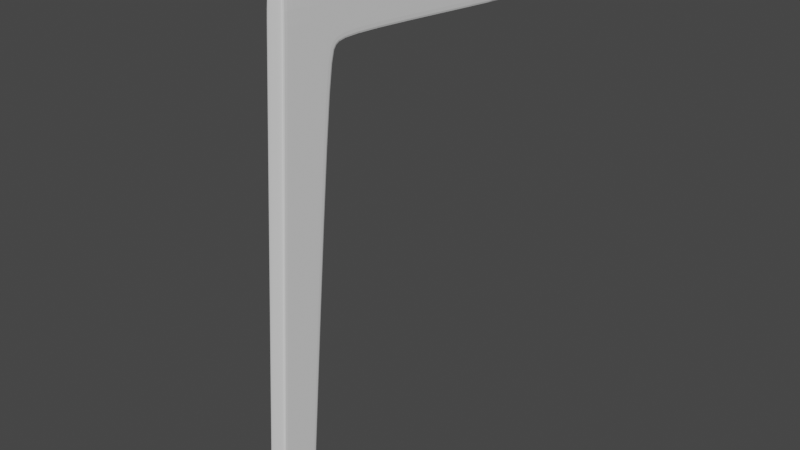 # Source: chair.blend  (saved by Blender 3.1.7; exported with 4.5.12 LTS)
import bpy
from mathutils import Matrix  # noqa: F401  (used for matrix-valued properties, if any)

bpy.ops.wm.read_factory_settings(use_empty=True)
scene = bpy.context.scene
scene.name = 'Scene'

# ---- collections
col_collection = bpy.data.collections.new('Collection'); scene.collection.children.link(col_collection)

# ---- world
world_world = bpy.data.worlds.new('World'); scene.world = world_world
world_world.use_nodes = True; world_world.node_tree.nodes.clear()
_N = world_world.node_tree.nodes; _L = world_world.node_tree.links
n0 = _N.new('ShaderNodeOutputWorld'); n0.name = 'World Output'; n0.location = (300, 300)
n1 = _N.new('ShaderNodeBackground'); n1.name = 'Background'; n1.location = (10, 300)
n1.inputs[0].default_value = (0.05088, 0.05088, 0.05088, 1.0)
_L.new(n1.outputs[0], n0.inputs[0])
n0.is_active_output = True
world_world.color = (0.05088, 0.05088, 0.05088)
world_world.use_sun_shadow = False
world_world.sun_shadow_jitter_overblur = 0.0

# ---- meshes
me_cube_001 = bpy.data.meshes.new('Cube.001')
me_cube_001.from_pydata([(1.0, -1.0, 1.0), (1.0, -0.633, -26.04), (1.0, 1.0, 1.0), (1.0, -3.49, -22.62), (1.0, -17.03, -25.18), (1.0, -16.72, -21.73), (1.0, -4.162, -22.87), (1.0, -4.429, -25.81), (-1.0, -4.292, -22.86), (1.0, -0.4012, -22.2), (1.0, -3.094, -22.04), (1.0, -3.322, -25.86), (1.0, -0.8736, 1.0), (1.0, -2.924, -22.05), (1.0, -0.4637, -23.23), (1.0, -16.74, -21.93), (1.0, -4.178, -23.04), (1.0, -3.317, -22.81), (1.0, -0.7261, -26.03), (-1.0, -0.4885, -22.19), (1.0, 0.9351, 1.0), (1.0, -0.4885, -22.19), (1.0, -0.5624, -23.22), (0.0, -0.633, -26.04), (0.0, 1.0, 1.0), (0.0, -1.0, 1.0), (0.0, -3.49, -22.62), (0.0, -17.03, -25.18), (0.0, -16.72, -21.73), (0.0, -4.227, -22.87), (0.0, -3.094, -22.04), (0.0, -0.4012, -22.2), (0.0, -0.8736, 1.0), (0.0, -16.74, -21.93), (0.0, -0.4637, -23.23), (0.0, -0.7261, -26.03), (0.0, 0.9351, 1.0), (1.0, 0.9888, 0.8138), (1.0, -1.017, 0.815), (1.0, -0.8901, 0.8149), (1.0, 0.9237, 0.8138), (0.0, -1.017, 0.815), (0.0, 0.9888, 0.8138)], [(8, 29)], [(42, 24, 2, 37), (39, 12, 0, 38), (16, 6, 5, 15), (17, 3, 6, 16), (17, 13, 10, 3), (34, 31, 9, 14), (22, 21, 13, 17), (40, 20, 12, 39), (18, 22, 17, 11), (11, 17, 16, 7), (23, 34, 14, 1), (7, 16, 15, 4), (1, 14, 22, 18), (37, 2, 20, 40), (23, 1, 18, 35), (14, 9, 21, 22), (2, 24, 36, 20), (4, 15, 33, 27), (20, 36, 32, 12), (3, 10, 30, 26), (3, 26, 29, 6), (6, 29, 28, 5), (15, 5, 28, 33), (12, 32, 25, 0), (38, 0, 25, 41), (10, 38, 41, 30), (9, 37, 40, 21), (21, 40, 39, 13), (13, 39, 38, 10), (31, 42, 37, 9)])
_uv = me_cube_001.uv_layers.new(name='UVMap')
_uv.uv.foreach_set('vector', [0.622, 0.375, 0.625, 0.375, 0.625, 0.5, 0.6233, 0.5, 0.6233, 0.7342, 0.625, 0.7342, 0.625, 0.75, 0.6233, 0.75, 0.4004, 0.75, 0.402, 0.75, 0.402, 0.75, 0.4004, 0.75, 0.4006, 0.7359, 0.402, 0.75, 0.402, 0.75, 0.4004, 0.75, 0.4006, 0.7359, 0.4105, 0.7342, 0.4105, 0.75, 0.402, 0.75, 0.233, 0.375, 0.2497, 0.375, 0.4105, 0.5, 0.4009, 0.5, 0.4009, 0.5082, 0.4105, 0.5081, 0.4105, 0.7342, 0.4006, 0.7359, 0.6233, 0.5081, 0.625, 0.5081, 0.625, 0.7342, 0.6233, 0.7342, 0.375, 0.5083, 0.4009, 0.5082, 0.4006, 0.7359, 0.375, 0.7394, 0.375, 0.7394, 0.4006, 0.7359, 0.4004, 0.75, 0.375, 0.75, 0.1876, 0.375, 0.233, 0.375, 0.4009, 0.5, 0.375, 0.5, 0.375, 0.75, 0.4004, 0.75, 0.4004, 0.75, 0.375, 0.75, 0.375, 0.5, 0.4009, 0.5, 0.4009, 0.5082, 0.375, 0.5083, 0.6233, 0.5, 0.625, 0.5, 0.625, 0.5081, 0.6233, 0.5081, 0.25, 0.5, 0.375, 0.5, 0.375, 0.5083, 0.25, 0.5083, 0.4009, 0.5, 0.4105, 0.5, 0.4105, 0.5081, 0.4009, 0.5082, 0.625, 0.5, 0.75, 0.5, 0.75, 0.5081, 0.625, 0.5081, 0.375, 0.75, 0.4004, 0.75, 0.232, 0.875, 0.1876, 0.875, 0.625, 0.5081, 0.75, 0.5081, 0.75, 0.7342, 0.625, 0.7342, 0.402, 0.75, 0.4105, 0.75, 0.2497, 0.875, 0.2348, 0.875, 0.402, 0.75, 0.2348, 0.875, 0.2348, 0.875, 0.402, 0.75, 0.402, 0.75, 0.2348, 0.875, 0.2348, 0.875, 0.402, 0.75, 0.4004, 0.75, 0.402, 0.75, 0.2348, 0.875, 0.232, 0.875, 0.625, 0.7342, 0.75, 0.7342, 0.75, 0.75, 0.625, 0.75, 0.6233, 0.75, 0.625, 0.75, 0.625, 0.875, 0.622, 0.875, 0.4105, 0.75, 0.6233, 0.75, 0.622, 0.875, 0.2497, 0.875, 0.4105, 0.5, 0.6233, 0.5, 0.6233, 0.5081, 0.4105, 0.5081, 0.4105, 0.5081, 0.6233, 0.5081, 0.6233, 0.7342, 0.4105, 0.7342, 0.4105, 0.7342, 0.6233, 0.7342, 0.6233, 0.75, 0.4105, 0.75, 0.2497, 0.375, 0.622, 0.375, 0.6233, 0.5, 0.4105, 0.5])
me_cube_001.use_remesh_fix_poles = True
me_cube_001.use_remesh_preserve_attributes = False
me_cube_001.update()

# ---- objects
ob_empty = bpy.data.objects.new('Empty', None)
ob_empty_001 = bpy.data.objects.new('Empty.001', None)
ob_empty_002 = bpy.data.objects.new('Empty.002', None)
ob_cube = bpy.data.objects.new('Cube', me_cube_001)

# ---- transforms, parenting, visibility, modifiers, constraints
ob_empty.location = (0.0, 0.0, 0.0)
ob_empty.empty_display_type = 'IMAGE'
ob_empty.empty_display_size = 5.0
ob_empty.use_empty_image_alpha = True
ob_empty.color = (1.0, 1.0, 1.0, 0.5)
ob_empty_001.location = (-2.245, 0.0, 2.033)
ob_empty_001.rotation_euler = (1.571, -0.0, 1.571)
ob_empty_001.empty_display_type = 'IMAGE'
ob_empty_001.empty_display_size = 5.0
ob_empty_001.use_empty_image_alpha = True
ob_empty_001.color = (1.0, 1.0, 1.0, 0.5)
ob_empty_002.location = (0.0, 1.874, 2.036)
ob_empty_002.rotation_euler = (1.571, -0.0, -0.0)
ob_empty_002.empty_display_type = 'IMAGE'
ob_empty_002.empty_display_size = 5.0
ob_empty_002.use_empty_image_alpha = True
ob_empty_002.color = (1.0, 1.0, 1.0, 0.5)
ob_cube.location = (1.272, -1.07, 0.08664)
ob_cube.scale = (0.04025, -0.08649, -0.08649)
_m = ob_cube.modifiers.new('Mirror', 'MIRROR')
_m.use_clip = True
_m = ob_cube.modifiers.new('Subdivision', 'SUBSURF')
_m.levels = 3

# ---- collection membership
col_collection.objects.link(ob_empty)
col_collection.objects.link(ob_empty_001)
col_collection.objects.link(ob_empty_002)
col_collection.objects.link(ob_cube)

# ---- scene / render settings (as saved in the file)
scene.frame_start = 1; scene.frame_end = 250; scene.frame_set(1)
scene.render.engine = 'BLENDER_EEVEE_NEXT'
scene.cycles.sampling_pattern = 'TABULATED_SOBOL'
scene.cycles.use_light_tree = False
scene.view_settings.view_transform = 'Filmic'
bpy.context.view_layer.update()

# ---- added for rendering (the .blend has no active camera and no usable light): camera, sun
cam_auto = bpy.data.cameras.new('AutoCamera')
cam_auto.lens = 50.0
cam_auto.sensor_width = 36.0
cam_auto.clip_end = 1000.0
ob_auto_camera = bpy.data.objects.new('AutoCamera', cam_auto)
scene.collection.objects.link(ob_auto_camera)
ob_auto_camera.location = (3.87395, -3.4985, 3.25056)
ob_auto_camera.rotation_euler = (1.09748, -7.21219e-08, 0.694738)
scene.camera = ob_auto_camera
light_auto_sun = bpy.data.lights.new('AutoSun', 'SUN')
light_auto_sun.energy = 3.0
light_auto_sun.angle = 0.0523599
ob_auto_sun = bpy.data.objects.new('AutoSun', light_auto_sun)
scene.collection.objects.link(ob_auto_sun)
ob_auto_sun.rotation_euler = (0.872665, 0.174533, 0.523599)
bpy.context.view_layer.update()

